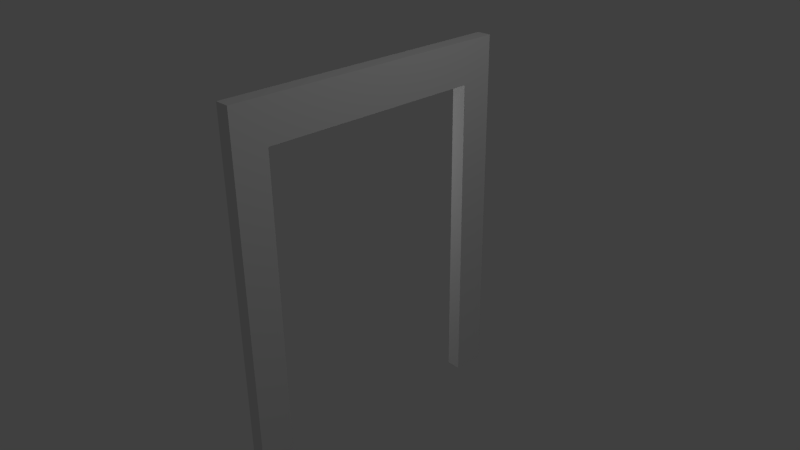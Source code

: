 # Source: door_0001.blend  (saved by Blender 2.73.0; exported with 4.5.12 LTS)
import bpy
from mathutils import Matrix  # noqa: F401  (used for matrix-valued properties, if any)

bpy.ops.wm.read_factory_settings(use_empty=True)
scene = bpy.context.scene
scene.name = 'Scene'

# ---- collections
col_collection_1 = bpy.data.collections.new('Collection 1'); scene.collection.children.link(col_collection_1)

# ---- materials (node trees are filled in below, after node groups)
mat_material = bpy.data.materials.new('Material')
mat_material.alpha_threshold = 0.0
mat_material.use_transparent_shadow = False
mat_material.roughness = 0.5
mat_material.line_color = (0.0, 0.0, 0.0, 1.0)

# ---- material node trees

# ---- world
world_world = bpy.data.worlds.new('World'); scene.world = world_world
world_world.color = (0.05088, 0.05088, 0.05088)
world_world.use_sun_shadow = False
world_world.sun_shadow_jitter_overblur = 0.0
world_world.cycles.sampling_method = 'MANUAL'
world_world.cycles.sample_map_resolution = 256

# ---- cameras
cam_camera = bpy.data.cameras.new('Camera')
cam_camera.clip_end = 100.0
cam_camera.lens = 35.0
cam_camera.sensor_width = 32.0
cam_camera.sensor_height = 18.0
cam_camera.ortho_scale = 7.314
cam_camera.dof.focus_distance = 0.0
cam_camera.dof.aperture_fstop = 128.0

# ---- lights
light_point = bpy.data.lights.new('Point', 'POINT')
light_point.transmission_factor = 0.0
light_point.energy = 100.0
light_point.shadow_buffer_clip_start = 0.5
light_point.shadow_soft_size = 0.1
light_point.shadow_maximum_resolution = 0.006
light_point.use_absolute_resolution = True
light_point.cycles.use_multiple_importance_sampling = False
light_lamp = bpy.data.lights.new('Lamp', 'POINT')
light_lamp.transmission_factor = 0.0
light_lamp.cutoff_distance = 30.0
light_lamp.energy = 100.0
light_lamp.shadow_buffer_clip_start = 1.001
light_lamp.shadow_soft_size = 0.1
light_lamp.shadow_maximum_resolution = 0.006
light_lamp.use_absolute_resolution = True
light_lamp.cycles.use_multiple_importance_sampling = False

# ---- meshes
me_cube = bpy.data.meshes.new('Cube')
me_cube.from_pydata([(1.0, 1.0, -1.0), (1.0, 0.7713, -1.0), (-1.0, 0.7713, -1.0), (-1.0, 1.0, -1.0), (1.0, 1.0, 1.0), (-1.0, 1.0, 1.0), (1.0, -1.0, 1.0), (1.0, -1.0, -1.0), (1.0, -0.7713, -1.0), (1.0, -0.7713, 0.7703), (1.0, 0.7713, 0.7703), (-1.0, -1.0, -1.0), (-1.0, -1.0, 1.0), (-1.0, 0.7713, 0.7703), (-1.0, -0.7713, 0.7703), (-1.0, -0.7713, -1.0)], [], [(0, 1, 2, 3), (4, 0, 3, 5), (0, 4, 6, 7, 8, 9, 10, 1), (11, 12, 5, 3, 2, 13, 14, 15), (4, 5, 12, 6), (7, 6, 12, 11), (8, 7, 11, 15), (13, 2, 1, 10), (10, 9, 14, 13), (9, 8, 15, 14)])
_uv = me_cube.uv_layers.new(name='UVMap')
_uv.uv.foreach_set('vector', [1.987e-08, 0.6667, 0.03812, 0.6667, 0.03812, 1.0, 0.0, 1.0, 0.0, 0.3333, 0.3333, 0.3333, 0.3333, 0.6667, 2.98e-08, 0.6667, 0.9946, 0.9952, 0.005365, 0.9952, 0.005365, 0.005976, 0.9946, 0.005976, 0.9946, 0.1191, 0.119, 0.1191, 0.119, 0.8821, 0.9946, 0.8821, 1.0, 1.0, 1.192e-07, 1.0, 0.0, 2.682e-07, 1.0, 0.0, 1.0, 0.1144, 0.1148, 0.1144, 0.1148, 0.8856, 1.0, 0.8856, 0.6667, 0.3333, 0.6667, 0.6667, 0.3333, 0.6667, 0.3333, 0.3333, 2.98e-08, 0.3333, 0.0, 1.291e-07, 0.3333, 0.0, 0.3333, 0.3333, 0.2952, 0.6667, 0.3333, 0.6667, 0.3333, 1.0, 0.2952, 1.0, 0.0, 0.0, 0.0, 0.0, 0.0, 0.0, 0.0, 0.0, 0.0, 0.0, 0.0, 0.0, 0.0, 0.0, 0.0, 0.0, 0.0, 0.0, 0.0, 0.0, 0.0, 0.0, 0.0, 0.0])
me_cube.materials.append(mat_material)
me_cube.use_remesh_preserve_volume = False
me_cube.use_remesh_preserve_attributes = False
me_cube.use_mirror_vertex_groups = False
me_cube.update()

# ---- objects
ob_point = bpy.data.objects.new('Point', light_point)
ob_cube = bpy.data.objects.new('Cube', me_cube)
ob_lamp = bpy.data.objects.new('Lamp', light_lamp)
ob_camera = bpy.data.objects.new('Camera', cam_camera)

# ---- transforms, parenting, visibility, modifiers, constraints
ob_point.location = (-2.823, 0.06846, 1.618)
ob_point.lineart.crease_threshold = 0.0
ob_cube.location = (0.0, 0.0, 0.0)
ob_cube.scale = (0.1, 2.0, 2.5)
ob_cube.lock_rotations_4d = False
ob_cube.empty_display_type = 'ARROWS'
ob_cube.lineart.crease_threshold = 0.0
ob_lamp.location = (4.076, 1.005, 5.904)
ob_lamp.rotation_euler = (0.6503, 0.05522, 1.866)
ob_lamp.lock_rotations_4d = False
ob_lamp.empty_display_type = 'ARROWS'
ob_lamp.color = (0.0, 0.0, 0.0, 0.0)
ob_lamp.lineart.crease_threshold = 0.0
ob_camera.location = (7.481, -6.508, 5.344)
ob_camera.rotation_euler = (1.109, 0.01082, 0.8149)
ob_camera.lock_rotations_4d = False
ob_camera.empty_display_type = 'ARROWS'
ob_camera.color = (0.0, 0.0, 0.0, 0.0)
ob_camera.display_type = 'WIRE'
ob_camera.lineart.crease_threshold = 0.0

# ---- collection membership
col_collection_1.objects.link(ob_point)
col_collection_1.objects.link(ob_cube)
col_collection_1.objects.link(ob_lamp)
col_collection_1.objects.link(ob_camera)

# ---- scene / render settings (as saved in the file)
scene.camera = ob_camera
scene.frame_start = 1; scene.frame_end = 250; scene.frame_set(1)
scene.render.engine = 'BLENDER_EEVEE_NEXT'
scene.render.resolution_percentage = 50
scene.render.dither_intensity = 0.0
scene.cycles.use_denoising = False
scene.cycles.samples = 10
scene.cycles.sampling_pattern = 'TABULATED_SOBOL'
scene.cycles.light_sampling_threshold = 0.0
scene.cycles.use_adaptive_sampling = False
scene.cycles.use_light_tree = False
scene.cycles.blur_glossy = 0.0
scene.cycles.pixel_filter_type = 'GAUSSIAN'
scene.cycles.sample_clamp_indirect = 0.0
scene.view_settings.view_transform = 'Standard'
bpy.context.view_layer.update()
